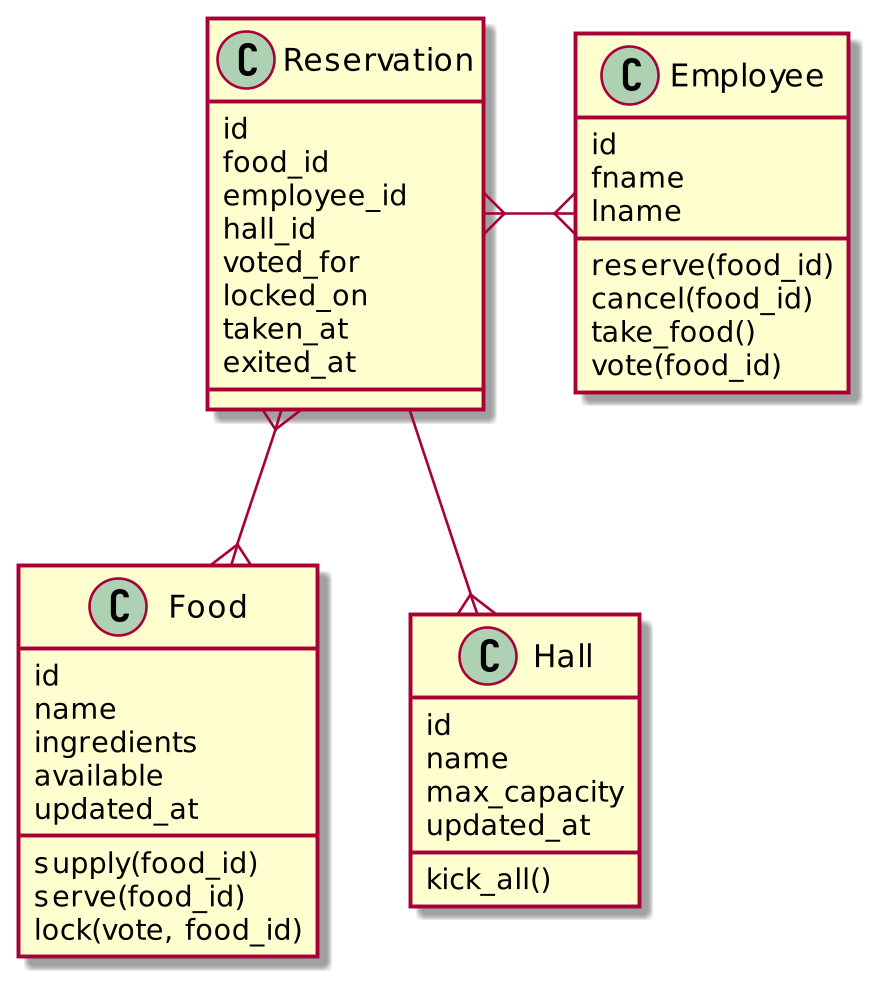

The diagram above was rendered by PlantUML. Its source (embedded in the PNG):
@startuml
skinparamlocked backgroundColor FFFFFF00
skinparamlocked defaultFontName mono
skinparamlocked dpi 250
class Employee {
    id
    fname
    lname
    reserve(food_id)
    cancel(food_id)
    take_food()
    vote(food_id)
}

class Food {
    id
    name
    ingredients
    available
    updated_at
    supply(food_id)
    serve(food_id)
    lock(vote, food_id)
}

class Reservation {
    id
    food_id
    employee_id
    hall_id
    voted_for
    locked_on
    taken_at
    exited_at
}

class Hall {
    id
    name
    max_capacity
    updated_at
    kick_all()
}

Reservation }-{ Employee 
Reservation --{ Hall
Reservation }--{ Food
@enduml